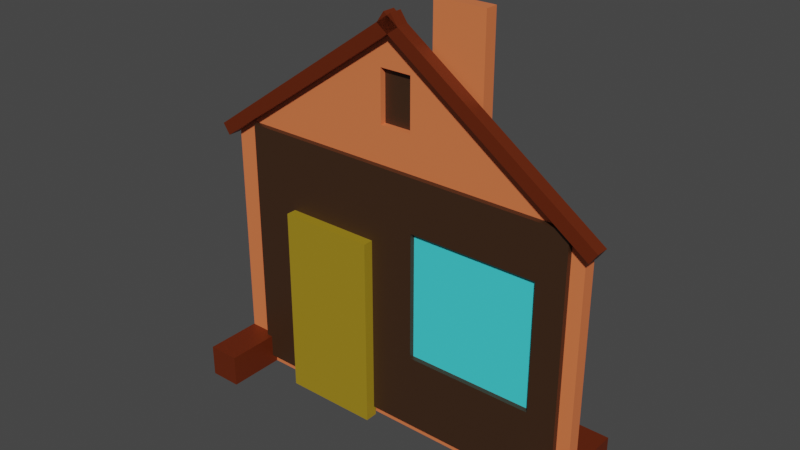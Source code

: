 # Source: black_a_n.blend  (saved by Blender 2.93.21; exported with 4.5.12 LTS)
import bpy
from mathutils import Matrix  # noqa: F401  (used for matrix-valued properties, if any)

bpy.ops.wm.read_factory_settings(use_empty=True)
scene = bpy.context.scene
scene.name = 'Scene'

# ---- collections
col_collection = bpy.data.collections.new('Collection'); scene.collection.children.link(col_collection)

# ---- materials (node trees are filled in below, after node groups)
mat_material_011 = bpy.data.materials.new('Material.011')
mat_material_011.use_transparent_shadow = False
mat_material_013 = bpy.data.materials.new('Material.013')
mat_material_013.use_transparent_shadow = False
mat_material_010 = bpy.data.materials.new('Material.010')
mat_material_010.use_transparent_shadow = False
mat_material_012 = bpy.data.materials.new('Material.012')
mat_material_012.use_transparent_shadow = False
mat_material_009 = bpy.data.materials.new('Material.009')
mat_material_009.use_transparent_shadow = False

# ---- material node trees
mat_material_011.use_nodes = True; mat_material_011.node_tree.nodes.clear()
_N = mat_material_011.node_tree.nodes; _L = mat_material_011.node_tree.links
n0 = _N.new('ShaderNodeBsdfPrincipled'); n0.name = 'Principled BSDF'; n0.location = (10, 300)
n0.distribution = 'GGX'
n0.subsurface_method = 'BURLEY'
n0.inputs[0].default_value = (0.8, 0.1883, 0.0653, 1.0)
n0.inputs[3].default_value = 1.45
n0.inputs[27].default_value = (0.0, 0.0, 0.0, 1.0)
n0.inputs[28].default_value = 1.0
n1 = _N.new('ShaderNodeOutputMaterial'); n1.name = 'Material Output'; n1.location = (300, 300)
_L.new(n0.outputs[0], n1.inputs[0])
n1.is_active_output = True
mat_material_013.use_nodes = True; mat_material_013.node_tree.nodes.clear()
_N = mat_material_013.node_tree.nodes; _L = mat_material_013.node_tree.links
n0 = _N.new('ShaderNodeBsdfPrincipled'); n0.name = 'Principled BSDF'; n0.location = (10, 300)
n0.distribution = 'GGX'
n0.subsurface_method = 'BURLEY'
n0.inputs[0].default_value = (0.1193, 0.01663, 0.001, 1.0)
n0.inputs[3].default_value = 1.45
n0.inputs[27].default_value = (0.0, 0.0, 0.0, 1.0)
n0.inputs[28].default_value = 1.0
n1 = _N.new('ShaderNodeOutputMaterial'); n1.name = 'Material Output'; n1.location = (300, 300)
_L.new(n0.outputs[0], n1.inputs[0])
n1.is_active_output = True
mat_material_010.use_nodes = True; mat_material_010.node_tree.nodes.clear()
_N = mat_material_010.node_tree.nodes; _L = mat_material_010.node_tree.links
n0 = _N.new('ShaderNodeBsdfPrincipled'); n0.name = 'Principled BSDF'; n0.location = (10, 300)
n0.distribution = 'GGX'
n0.subsurface_method = 'BURLEY'
n0.inputs[0].default_value = (0.04444, 0.01938, 0.007776, 1.0)
n0.inputs[3].default_value = 1.45
n0.inputs[27].default_value = (0.0, 0.0, 0.0, 1.0)
n0.inputs[28].default_value = 1.0
n1 = _N.new('ShaderNodeOutputMaterial'); n1.name = 'Material Output'; n1.location = (300, 300)
_L.new(n0.outputs[0], n1.inputs[0])
n1.is_active_output = True
mat_material_012.use_nodes = True; mat_material_012.node_tree.nodes.clear()
_N = mat_material_012.node_tree.nodes; _L = mat_material_012.node_tree.links
n0 = _N.new('ShaderNodeBsdfPrincipled'); n0.name = 'Principled BSDF'; n0.location = (10, 300)
n0.distribution = 'GGX'
n0.subsurface_method = 'BURLEY'
n0.inputs[0].default_value = (0.05726, 0.7547, 0.8, 1.0)
n0.inputs[3].default_value = 1.45
n0.inputs[27].default_value = (0.0, 0.0, 0.0, 1.0)
n0.inputs[28].default_value = 1.0
n1 = _N.new('ShaderNodeOutputMaterial'); n1.name = 'Material Output'; n1.location = (300, 300)
_L.new(n0.outputs[0], n1.inputs[0])
n1.is_active_output = True
mat_material_009.use_nodes = True; mat_material_009.node_tree.nodes.clear()
_N = mat_material_009.node_tree.nodes; _L = mat_material_009.node_tree.links
n0 = _N.new('ShaderNodeBsdfPrincipled'); n0.name = 'Principled BSDF'; n0.location = (10, 300)
n0.distribution = 'GGX'
n0.subsurface_method = 'BURLEY'
n0.inputs[0].default_value = (0.3588, 0.2376, 0.0112, 1.0)
n0.inputs[3].default_value = 1.45
n0.inputs[27].default_value = (0.0, 0.0, 0.0, 1.0)
n0.inputs[28].default_value = 1.0
n1 = _N.new('ShaderNodeOutputMaterial'); n1.name = 'Material Output'; n1.location = (300, 300)
_L.new(n0.outputs[0], n1.inputs[0])
n1.is_active_output = True

# ---- world
world_world = bpy.data.worlds.new('World'); scene.world = world_world
world_world.use_nodes = True; world_world.node_tree.nodes.clear()
_N = world_world.node_tree.nodes; _L = world_world.node_tree.links
n0 = _N.new('ShaderNodeOutputWorld'); n0.name = 'World Output'; n0.location = (300, 300)
n1 = _N.new('ShaderNodeBackground'); n1.name = 'Background'; n1.location = (10, 300)
n1.inputs[0].default_value = (0.05088, 0.05088, 0.05088, 1.0)
_L.new(n1.outputs[0], n0.inputs[0])
n0.is_active_output = True
world_world.color = (0.05088, 0.05088, 0.05088)
world_world.use_sun_shadow = False
world_world.sun_shadow_jitter_overblur = 0.0

# ---- meshes
me_cube_005 = bpy.data.meshes.new('Cube.005')
me_cube_005.from_pydata([(-1.0, -1.0, -1.0), (-1.0, -1.0, 1.0), (-1.0, 1.0, -1.0), (-1.0, 1.0, 1.0), (1.0, -1.0, -1.0), (1.0, -1.0, 1.0), (1.0, 1.0, -1.0), (1.0, 1.0, 1.0), (-1.0, 0.0, -1.0), (-1.0, 0.0, 2.013), (1.0, 0.0, -1.0), (1.0, 0.0, 2.013), (1.0, 0.0, 1.758), (1.0, 0.0, 1.358), (1.0, -0.07593, 1.358), (1.0, -0.07593, 1.758), (1.0, 0.09073, 1.358), (1.0, 0.09073, 1.758), (0.06437, 0.0, 1.758), (0.06437, 0.0, 1.358), (0.06437, -0.07593, 1.358), (0.06437, -0.07593, 1.758), (0.06437, 0.09073, 1.358), (0.06437, 0.09073, 1.758), (-10.0, -1.003, -1.0), (-10.0, -1.003, -0.75), (-10.0, -0.8365, -1.0), (-10.0, -0.8365, -0.75), (10.0, -1.003, -1.0), (10.0, -1.003, -0.75), (10.0, -0.8365, -1.0), (10.0, -0.8365, -0.75), (-10.0, 0.8266, -1.0), (-10.0, 0.8266, -0.75), (-10.0, 0.9933, -1.0), (-10.0, 0.9933, -0.75), (10.0, 0.8266, -1.0), (10.0, 0.8266, -0.75), (10.0, 0.9933, -1.0), (10.0, 0.9933, -0.75), (2.545, -0.05089, 2.081), (2.545, -0.01262, 2.163), (0.5455, -0.05089, 2.081), (0.5455, -0.01262, 2.163), (2.545, 1.041, 0.9324), (2.545, 1.079, 1.014), (0.5455, 1.041, 0.9324), (0.5455, 1.079, 1.014), (2.545, 0.06303, 2.081), (2.545, 0.02476, 2.163), (0.5455, 0.06303, 2.081), (0.5455, 0.02476, 2.163), (2.545, -1.029, 0.9324), (2.545, -1.067, 1.014), (0.5455, -1.029, 0.9324), (0.5455, -1.067, 1.014), (-0.1594, -0.8682, -0.9293), (-0.1594, -0.8682, 1.071), (-0.1594, 0.9318, -0.9293), (-0.1594, 0.9318, 1.071), (1.841, -0.8682, -0.9293), (1.841, -0.8682, 1.071), (1.841, 0.9318, -0.9293), (1.841, 0.9318, 1.071), (1.841, 0.119, -0.344), (1.841, 0.7857, -0.344), (1.841, 0.7857, 0.656), (1.841, 0.119, 0.656), (1.066, 0.119, -0.344), (1.066, 0.7857, -0.344), (1.066, 0.7857, 0.656), (1.066, 0.119, 0.656), (1.443, -0.6132, -1.011), (1.443, -0.6132, 0.489), (1.443, -0.1132, -1.011), (1.443, -0.1132, 0.489), (3.443, -0.6132, -1.011), (3.443, -0.6132, 0.489), (3.443, -0.1132, -1.011), (3.443, -0.1132, 0.489), (-2.051, 0.1807, 1.279), (-2.051, 0.1807, 2.279), (-2.051, 0.4474, 1.279), (-2.051, 0.4474, 2.279), (-0.05083, 0.1807, 1.279), (-0.05083, 0.1807, 2.279), (-0.05083, 0.4474, 1.279), (-0.05083, 0.4474, 2.279)], [], [(8, 9, 3, 2), (2, 3, 7, 6), (10, 13, 14, 15, 12, 11, 5, 4), (4, 5, 1, 0), (8, 10, 4, 0), (11, 9, 1, 5), (7, 3, 9, 11), (2, 6, 10, 8), (6, 7, 11, 12, 17, 16, 13, 10), (0, 1, 9, 8), (13, 16, 22, 19), (17, 12, 18, 23), (18, 21, 20, 19), (19, 22, 23, 18), (12, 15, 21, 18), (16, 17, 23, 22), (15, 14, 20, 21), (14, 13, 19, 20), (24, 25, 27, 26), (26, 27, 31, 30), (30, 31, 29, 28), (28, 29, 25, 24), (26, 30, 28, 24), (31, 27, 25, 29), (32, 33, 35, 34), (34, 35, 39, 38), (38, 39, 37, 36), (36, 37, 33, 32), (34, 38, 36, 32), (39, 35, 33, 37), (40, 41, 43, 42), (42, 43, 47, 46), (46, 47, 45, 44), (44, 45, 41, 40), (42, 46, 44, 40), (47, 43, 41, 45), (48, 49, 51, 50), (50, 51, 55, 54), (54, 55, 53, 52), (52, 53, 49, 48), (50, 54, 52, 48), (55, 51, 49, 53), (56, 57, 59, 58), (58, 59, 63, 62), (62, 63, 66, 65, 64, 60), (60, 61, 57, 56), (58, 62, 60, 56), (63, 59, 57, 61), (60, 64, 67, 66, 63, 61), (67, 64, 68, 71), (71, 68, 69, 70), (65, 66, 70, 69), (66, 67, 71, 70), (64, 65, 69, 68), (72, 73, 75, 74), (74, 75, 79, 78), (78, 79, 77, 76), (76, 77, 73, 72), (74, 78, 76, 72), (79, 75, 73, 77), (80, 81, 83, 82), (82, 83, 87, 86), (86, 87, 85, 84), (84, 85, 81, 80), (82, 86, 84, 80), (87, 83, 81, 85)])
me_cube_005.polygons.foreach_set('material_index', [0, 0, 0, 0, 0, 0, 0, 0, 0, 0, 0, 0, 2, 2, 0, 0, 0, 0, 1, 1, 1, 1, 1, 1, 1, 1, 1, 1, 1, 1, 1, 1, 1, 1, 1, 1, 1, 1, 1, 1, 1, 1, 2, 2, 2, 2, 2, 2, 2, 2, 3, 2, 2, 2, 4, 4, 4, 4, 4, 4, 0, 0, 0, 0, 0, 0])
_uv = me_cube_005.uv_layers.new(name='UVMap')
_uv.uv.foreach_set('vector', [0.375, 0.125, 0.625, 0.125, 0.625, 0.25, 0.375, 0.25, 0.375, 0.25, 0.625, 0.25, 0.625, 0.5, 0.375, 0.5, 0.375, 0.625, 0.5707, 0.625, 0.5764, 0.6345, 0.6099, 0.6345, 0.6039, 0.625, 0.625, 0.625, 0.625, 0.75, 0.375, 0.75, 0.375, 0.75, 0.625, 0.75, 0.625, 1.0, 0.375, 1.0, 0.125, 0.625, 0.375, 0.625, 0.375, 0.75, 0.125, 0.75, 0.625, 0.625, 0.875, 0.625, 0.875, 0.75, 0.625, 0.75, 0.625, 0.5, 0.875, 0.5, 0.875, 0.625, 0.625, 0.625, 0.125, 0.5, 0.375, 0.5, 0.375, 0.625, 0.125, 0.625, 0.375, 0.5, 0.625, 0.5, 0.625, 0.625, 0.6039, 0.625, 0.6111, 0.6137, 0.5775, 0.6137, 0.5707, 0.625, 0.375, 0.625, 0.375, 0.0, 0.625, 0.0, 0.625, 0.125, 0.375, 0.125, 0.5707, 0.625, 0.5775, 0.6137, 0.5775, 0.6137, 0.5707, 0.625, 0.6111, 0.6137, 0.6039, 0.625, 0.6039, 0.625, 0.6111, 0.6137, 0.6039, 0.625, 0.6099, 0.6345, 0.5764, 0.6345, 0.5707, 0.625, 0.5707, 0.625, 0.5775, 0.6137, 0.6111, 0.6137, 0.6039, 0.625, 0.6039, 0.625, 0.6099, 0.6345, 0.6099, 0.6345, 0.6039, 0.625, 0.5775, 0.6137, 0.6111, 0.6137, 0.6111, 0.6137, 0.5775, 0.6137, 0.6099, 0.6345, 0.5764, 0.6345, 0.5764, 0.6345, 0.6099, 0.6345, 0.5764, 0.6345, 0.5707, 0.625, 0.5707, 0.625, 0.5764, 0.6345, 0.375, 0.0, 0.625, 0.0, 0.625, 0.25, 0.375, 0.25, 0.375, 0.25, 0.625, 0.25, 0.625, 0.5, 0.375, 0.5, 0.375, 0.5, 0.625, 0.5, 0.625, 0.75, 0.375, 0.75, 0.375, 0.75, 0.625, 0.75, 0.625, 1.0, 0.375, 1.0, 0.125, 0.5, 0.375, 0.5, 0.375, 0.75, 0.125, 0.75, 0.625, 0.5, 0.875, 0.5, 0.875, 0.75, 0.625, 0.75, 0.375, 0.0, 0.625, 0.0, 0.625, 0.25, 0.375, 0.25, 0.375, 0.25, 0.625, 0.25, 0.625, 0.5, 0.375, 0.5, 0.375, 0.5, 0.625, 0.5, 0.625, 0.75, 0.375, 0.75, 0.375, 0.75, 0.625, 0.75, 0.625, 1.0, 0.375, 1.0, 0.125, 0.5, 0.375, 0.5, 0.375, 0.75, 0.125, 0.75, 0.625, 0.5, 0.875, 0.5, 0.875, 0.75, 0.625, 0.75, 0.375, 0.0, 0.625, 0.0, 0.625, 0.25, 0.375, 0.25, 0.375, 0.25, 0.625, 0.25, 0.625, 0.5, 0.375, 0.5, 0.375, 0.5, 0.625, 0.5, 0.625, 0.75, 0.375, 0.75, 0.375, 0.75, 0.625, 0.75, 0.625, 1.0, 0.375, 1.0, 0.125, 0.5, 0.375, 0.5, 0.375, 0.75, 0.125, 0.75, 0.625, 0.5, 0.875, 0.5, 0.875, 0.75, 0.625, 0.75, 0.375, 0.0, 0.625, 0.0, 0.625, 0.25, 0.375, 0.25, 0.375, 0.25, 0.625, 0.25, 0.625, 0.5, 0.375, 0.5, 0.375, 0.5, 0.625, 0.5, 0.625, 0.75, 0.375, 0.75, 0.375, 0.75, 0.625, 0.75, 0.625, 1.0, 0.375, 1.0, 0.125, 0.5, 0.375, 0.5, 0.375, 0.75, 0.125, 0.75, 0.625, 0.5, 0.875, 0.5, 0.875, 0.75, 0.625, 0.75, 0.375, 0.0, 0.625, 0.0, 0.625, 0.25, 0.375, 0.25, 0.375, 0.25, 0.625, 0.25, 0.625, 0.5, 0.375, 0.5, 0.375, 0.5, 0.625, 0.5, 0.5732, 0.5203, 0.4482, 0.5203, 0.4482, 0.6129, 0.375, 0.75, 0.375, 0.75, 0.625, 0.75, 0.625, 1.0, 0.375, 1.0, 0.125, 0.5, 0.375, 0.5, 0.375, 0.75, 0.125, 0.75, 0.625, 0.5, 0.875, 0.5, 0.875, 0.75, 0.625, 0.75, 0.375, 0.75, 0.4482, 0.6129, 0.5732, 0.6129, 0.5732, 0.5203, 0.625, 0.5, 0.625, 0.75, 0.5732, 0.6129, 0.4482, 0.6129, 0.4482, 0.6129, 0.5732, 0.6129, 0.5732, 0.6129, 0.4482, 0.6129, 0.4482, 0.5203, 0.5732, 0.5203, 0.4482, 0.5203, 0.5732, 0.5203, 0.5732, 0.5203, 0.4482, 0.5203, 0.5732, 0.5203, 0.5732, 0.6129, 0.5732, 0.6129, 0.5732, 0.5203, 0.4482, 0.6129, 0.4482, 0.5203, 0.4482, 0.5203, 0.4482, 0.6129, 0.375, 0.0, 0.625, 0.0, 0.625, 0.25, 0.375, 0.25, 0.375, 0.25, 0.625, 0.25, 0.625, 0.5, 0.375, 0.5, 0.375, 0.5, 0.625, 0.5, 0.625, 0.75, 0.375, 0.75, 0.375, 0.75, 0.625, 0.75, 0.625, 1.0, 0.375, 1.0, 0.125, 0.5, 0.375, 0.5, 0.375, 0.75, 0.125, 0.75, 0.625, 0.5, 0.875, 0.5, 0.875, 0.75, 0.625, 0.75, 0.375, 0.0, 0.625, 0.0, 0.625, 0.25, 0.375, 0.25, 0.375, 0.25, 0.625, 0.25, 0.625, 0.5, 0.375, 0.5, 0.375, 0.5, 0.625, 0.5, 0.625, 0.75, 0.375, 0.75, 0.375, 0.75, 0.625, 0.75, 0.625, 1.0, 0.375, 1.0, 0.125, 0.5, 0.375, 0.5, 0.375, 0.75, 0.125, 0.75, 0.625, 0.5, 0.875, 0.5, 0.875, 0.75, 0.625, 0.75])
me_cube_005.materials.append(mat_material_011)
me_cube_005.materials.append(mat_material_013)
me_cube_005.materials.append(mat_material_010)
me_cube_005.materials.append(mat_material_012)
me_cube_005.materials.append(mat_material_009)
me_cube_005.use_remesh_fix_poles = True
me_cube_005.use_remesh_preserve_attributes = False
me_cube_005.update()

# ---- objects
ob_cube = bpy.data.objects.new('Cube', me_cube_005)

# ---- transforms, parenting, visibility, modifiers, constraints
ob_cube.location = (0.0, 0.0, 2.0)
ob_cube.rotation_euler = (0.0, 0.0, -1.571)
ob_cube.scale = (0.1, 3.0, 2.0)

# ---- collection membership
col_collection.objects.link(ob_cube)

# ---- scene / render settings (as saved in the file)
scene.frame_start = 1; scene.frame_end = 250; scene.frame_set(1)
scene.render.engine = 'BLENDER_EEVEE_NEXT'
scene.cycles.use_denoising = False
scene.cycles.samples = 128
scene.cycles.sampling_pattern = 'TABULATED_SOBOL'
scene.cycles.use_adaptive_sampling = False
scene.cycles.use_light_tree = False
scene.view_settings.view_transform = 'Filmic'
bpy.context.view_layer.update()

# ---- added for rendering (the .blend has no active camera and no usable light): camera, sun
cam_auto = bpy.data.cameras.new('AutoCamera')
cam_auto.lens = 50.0
cam_auto.sensor_width = 36.0
cam_auto.clip_end = 1000.0
ob_auto_camera = bpy.data.objects.new('AutoCamera', cam_auto)
scene.collection.objects.link(ob_auto_camera)
ob_auto_camera.location = (8.73368, -10.4586, 10.2401)
ob_auto_camera.rotation_euler = (1.09748, -7.21219e-08, 0.694738)
scene.camera = ob_auto_camera
light_auto_sun = bpy.data.lights.new('AutoSun', 'SUN')
light_auto_sun.energy = 3.0
light_auto_sun.angle = 0.0523599
ob_auto_sun = bpy.data.objects.new('AutoSun', light_auto_sun)
scene.collection.objects.link(ob_auto_sun)
ob_auto_sun.rotation_euler = (0.872665, 0.174533, 0.523599)
bpy.context.view_layer.update()
